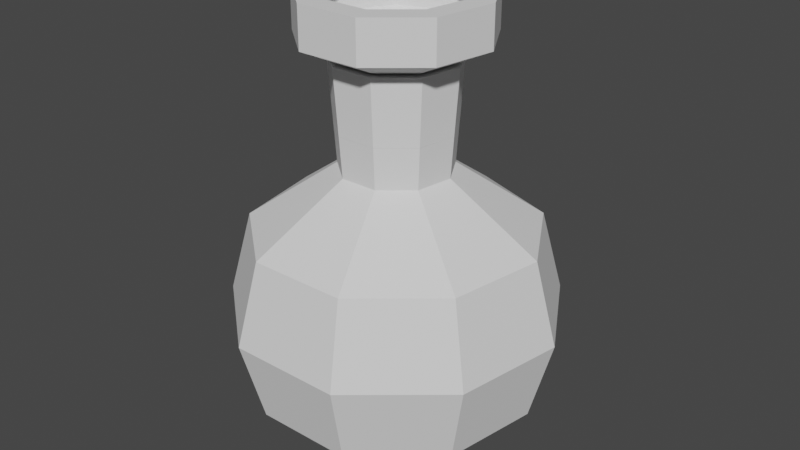 # Source: v1potion.blend  (saved by Blender 3.2.14; exported with 4.5.12 LTS)
import bpy
from mathutils import Matrix  # noqa: F401  (used for matrix-valued properties, if any)

bpy.ops.wm.read_factory_settings(use_empty=True)
scene = bpy.context.scene
scene.name = 'Scene'

# ---- collections
col_collection = bpy.data.collections.new('Collection'); scene.collection.children.link(col_collection)

# ---- world
world_world = bpy.data.worlds.new('World'); scene.world = world_world
world_world.use_nodes = True; world_world.node_tree.nodes.clear()
_N = world_world.node_tree.nodes; _L = world_world.node_tree.links
n0 = _N.new('ShaderNodeOutputWorld'); n0.name = 'World Output'; n0.location = (300, 300)
n1 = _N.new('ShaderNodeBackground'); n1.name = 'Background'; n1.location = (10, 300)
n1.inputs[0].default_value = (0.05088, 0.05088, 0.05088, 1.0)
_L.new(n1.outputs[0], n0.inputs[0])
n0.is_active_output = True
world_world.color = (0.05088, 0.05088, 0.05088)
world_world.use_sun_shadow = False
world_world.sun_shadow_jitter_overblur = 0.0

# ---- meshes
me_sphere = bpy.data.meshes.new('Sphere')
me_sphere.from_pydata([(0.2044, 0.2436, 1.503), (0.3131, 0.05521, 1.503), (0.2754, -0.159, 1.503), (0.1087, -0.2988, 1.503), (-0.1087, -0.2988, 1.503), (-0.2754, -0.159, 1.503), (-0.3131, 0.05521, 1.503), (-0.2044, 0.2436, 1.503), (-3.014e-08, 0.318, 1.503), (0.374, 0.06595, 1.503), (0.2441, 0.2909, 1.503), (0.3289, -0.1899, 1.503), (0.1299, -0.3569, 1.503), (-0.1299, -0.3569, 1.503), (-0.3289, -0.1899, 1.503), (-0.374, 0.06595, 1.503), (-0.2441, 0.2909, 1.503), (-4.386e-08, 0.3798, 1.503), (0.3615, 0.4308, 1.616), (0.5539, 0.09766, 1.616), (0.4871, -0.2812, 1.616), (0.1924, -0.5285, 1.616), (-0.1924, -0.5285, 1.616), (-0.4871, -0.2812, 1.616), (-0.5539, 0.09766, 1.616), (-0.3615, 0.4308, 1.616), (-5.884e-08, 0.5624, 1.616), (0.2694, 0.3211, 1.865), (0.4128, 0.07279, 1.865), (0.363, -0.2096, 1.865), (0.1434, -0.3939, 1.865), (-0.1434, -0.3939, 1.865), (-0.363, -0.2096, 1.865), (-0.4128, 0.07279, 1.865), (-0.2694, 0.3211, 1.865), (-4.65e-08, 0.4192, 1.865), (0.5539, 0.09766, 1.865), (0.3615, 0.4308, 1.865), (0.4871, -0.2812, 1.865), (0.1924, -0.5285, 1.865), (-0.1924, -0.5285, 1.865), (-0.4871, -0.2812, 1.865), (-0.5539, 0.09766, 1.865), (-0.3615, 0.4308, 1.865), (-6.922e-08, 0.5624, 1.865), (-0.1207, -0.3315, 1.113), (-0.3055, -0.1764, 1.113), (-0.3474, 0.06126, 1.113), (-0.2268, 0.2703, 1.113), (-4.032e-08, 0.3528, 1.113), (0.2268, 0.2703, 1.113), (0.1207, -0.3315, 1.113), (0.3474, 0.06126, 1.113), (0.3055, -0.1764, 1.113)], [], [(46, 45, 13, 14), (48, 47, 15, 16), (50, 49, 17, 10), (49, 48, 16, 17), (45, 51, 12, 13), (52, 50, 10, 9), (53, 52, 9, 11), (51, 53, 11, 12), (47, 46, 14, 15), (3, 2, 20, 21), (0, 1, 9, 10), (1, 2, 11, 9), (2, 3, 12, 11), (3, 4, 13, 12), (4, 5, 14, 13), (5, 6, 15, 14), (6, 7, 16, 15), (7, 8, 17, 16), (8, 0, 10, 17), (20, 19, 36, 38), (7, 6, 24, 25), (4, 3, 21, 22), (1, 0, 18, 19), (8, 7, 25, 26), (5, 4, 22, 23), (2, 1, 19, 20), (0, 8, 26, 18), (6, 5, 23, 24), (18, 26, 44, 37), (24, 23, 41, 42), (21, 20, 38, 39), (25, 24, 42, 43), (22, 21, 39, 40), (19, 18, 37, 36), (26, 25, 43, 44), (23, 22, 40, 41), (27, 28, 36, 37), (28, 29, 38, 36), (29, 30, 39, 38), (30, 31, 40, 39), (31, 32, 41, 40), (32, 33, 42, 41), (33, 34, 43, 42), (34, 35, 44, 43), (35, 27, 37, 44)])
_uv = me_sphere.uv_layers.new(name='UVMap')
_uv.uv.foreach_set('vector', [0.0, 0.8333, 0.1111, 0.8333, 0.1111, 0.8333, 0.0, 0.8333, 0.7778, 0.8333, 0.8889, 0.8333, 0.8889, 0.8333, 0.7778, 0.8333, 0.5556, 0.8333, 0.6667, 0.8333, 0.6667, 0.8333, 0.5556, 0.8333, 0.6667, 0.8333, 0.7778, 0.8333, 0.7778, 0.8333, 0.6667, 0.8333, 0.1111, 0.8333, 0.2222, 0.8333, 0.2222, 0.8333, 0.1111, 0.8333, 0.4444, 0.8333, 0.5556, 0.8333, 0.5556, 0.8333, 0.4444, 0.8333, 0.3333, 0.8333, 0.4444, 0.8333, 0.4444, 0.8333, 0.3333, 0.8333, 0.2222, 0.8333, 0.3333, 0.8333, 0.3333, 0.8333, 0.2222, 0.8333, 0.8889, 0.8333, 1.0, 0.8333, 1.0, 0.8333, 0.8889, 0.8333, 0.2652, 0.8333, 0.357, 0.8333, 0.357, 0.8333, 0.2652, 0.8333, 0.5556, 0.8333, 0.4553, 0.8333, 0.4444, 0.8333, 0.5556, 0.8333, 0.4553, 0.8333, 0.357, 0.8333, 0.3333, 0.8333, 0.4444, 0.8333, 0.357, 0.8333, 0.2652, 0.8333, 0.2222, 0.8333, 0.3333, 0.8333, 0.2652, 0.8333, 0.2615, 0.8333, 0.1111, 0.8333, 0.2222, 0.8333, 0.2615, 0.8333, 0.8496, 0.8333, 1.0, 0.8333, 0.1111, 0.8333, 0.8496, 0.8333, 0.8459, 0.8333, 0.8889, 0.8333, 1.0, 0.8333, 0.8459, 0.8333, 0.7541, 0.8333, 0.7778, 0.8333, 0.8889, 0.8333, 0.7541, 0.8333, 0.6558, 0.8333, 0.6667, 0.8333, 0.7778, 0.8333, 0.6558, 0.8333, 0.5556, 0.8333, 0.5556, 0.8333, 0.6667, 0.8333, 0.357, 0.8333, 0.4553, 0.8333, 0.4553, 0.8333, 0.357, 0.8333, 0.7541, 0.8333, 0.8459, 0.8333, 0.8459, 0.8333, 0.7541, 0.8333, 0.2615, 0.8333, 0.2652, 0.8333, 0.2652, 0.8333, 0.2615, 0.8333, 0.4553, 0.8333, 0.5556, 0.8333, 0.5556, 0.8333, 0.4553, 0.8333, 0.6558, 0.8333, 0.7541, 0.8333, 0.7541, 0.8333, 0.6558, 0.8333, 0.8496, 0.8333, 0.2615, 0.8333, 0.2615, 0.8333, 0.8496, 0.8333, 0.357, 0.8333, 0.4553, 0.8333, 0.4553, 0.8333, 0.357, 0.8333, 0.5556, 0.8333, 0.6558, 0.8333, 0.6558, 0.8333, 0.5556, 0.8333, 0.8459, 0.8333, 0.8496, 0.8333, 0.8496, 0.8333, 0.8459, 0.8333, 0.5556, 0.8333, 0.6558, 0.8333, 0.6558, 0.8333, 0.5556, 0.8333, 0.8459, 0.8333, 0.8496, 0.8333, 0.8496, 0.8333, 0.8459, 0.8333, 0.2652, 0.8333, 0.357, 0.8333, 0.357, 0.8333, 0.2652, 0.8333, 0.7541, 0.8333, 0.8459, 0.8333, 0.8459, 0.8333, 0.7541, 0.8333, 0.2615, 0.8333, 0.2652, 0.8333, 0.2652, 0.8333, 0.2615, 0.8333, 0.4553, 0.8333, 0.5556, 0.8333, 0.5556, 0.8333, 0.4553, 0.8333, 0.6558, 0.8333, 0.7541, 0.8333, 0.7541, 0.8333, 0.6558, 0.8333, 0.8496, 0.8333, 0.2615, 0.8333, 0.2615, 0.8333, 0.8496, 0.8333, 0.5556, 0.8333, 0.4721, 0.8333, 0.4553, 0.8333, 0.5556, 0.8333, 0.4721, 0.8333, 0.3937, 0.8333, 0.357, 0.8333, 0.4553, 0.8333, 0.3937, 0.8333, 0.3377, 0.8333, 0.2652, 0.8333, 0.357, 0.8333, 0.3377, 0.8333, 0.3966, 0.8333, 0.2615, 0.8333, 0.2652, 0.8333, 0.3966, 0.8333, 0.7145, 0.8333, 0.8496, 0.8333, 0.2615, 0.8333, 0.7145, 0.8333, 0.7735, 0.8333, 0.8459, 0.8333, 0.8496, 0.8333, 0.7735, 0.8333, 0.7174, 0.8333, 0.7541, 0.8333, 0.8459, 0.8333, 0.7174, 0.8333, 0.639, 0.8333, 0.6558, 0.8333, 0.7541, 0.8333, 0.639, 0.8333, 0.5556, 0.8333, 0.5556, 0.8333, 0.6558, 0.8333])
me_sphere.update()
me_sphere_001 = bpy.data.meshes.new('Sphere.001')
me_sphere_001.from_pydata([(0.2158, 0.2572, 0.866), (0.5567, 0.6634, 0.5), (0.6428, 0.766, -4.371e-08), (0.5567, 0.6634, -0.5), (0.3214, 0.383, -0.866), (0.3306, 0.05829, 0.866), (0.8529, 0.1504, 0.5), (0.9848, 0.1736, -4.371e-08), (0.8529, 0.1504, -0.5), (0.4924, 0.08682, -0.8842), (0.2907, -0.1679, 0.866), (0.75, -0.433, 0.5), (0.866, -0.5, -4.371e-08), (0.75, -0.433, -0.5), (0.433, -0.25, -0.8842), (0.1148, -0.3155, 0.866), (0.2962, -0.8138, 0.5), (0.342, -0.9397, -4.371e-08), (0.2962, -0.8138, -0.5), (0.171, -0.4698, -0.8842), (-0.1148, -0.3155, 0.866), (-0.2962, -0.8138, 0.5), (-0.342, -0.9397, -4.371e-08), (-0.2962, -0.8138, -0.5), (-0.171, -0.4698, -0.8842), (-0.2907, -0.1679, 0.866), (-0.75, -0.433, 0.5), (-0.866, -0.5, -4.371e-08), (-0.75, -0.433, -0.5), (-0.433, -0.25, -0.8842), (-0.3306, 0.05829, 0.866), (-0.8529, 0.1504, 0.5), (-0.9848, 0.1736, -4.371e-08), (-0.8529, 0.1504, -0.5), (-0.4924, 0.08682, -0.8842), (-0.2158, 0.2572, 0.866), (-0.5567, 0.6634, 0.5), (-0.6428, 0.766, -4.371e-08), (-0.5567, 0.6634, -0.5), (-0.3214, 0.383, -0.866), (0.0, -8.941e-08, -0.8912), (-3.808e-08, 0.3357, 0.866), (-9.282e-08, 0.866, 0.5), (-2.12e-07, 1.0, -4.371e-08), (-9.282e-08, 0.866, -0.5), (-1.673e-07, 0.5, -0.866), (-0.1207, -0.3315, 1.113), (-0.3055, -0.1764, 1.113), (-0.3474, 0.06126, 1.113), (-0.2268, 0.2703, 1.113), (-4.032e-08, 0.3528, 1.113), (0.2268, 0.2703, 1.113), (0.1207, -0.3315, 1.113), (0.3474, 0.06126, 1.113), (0.3055, -0.1764, 1.113)], [], [(45, 44, 3, 4), (43, 42, 1, 2), (40, 45, 4), (44, 43, 2, 3), (42, 41, 0, 1), (4, 3, 8, 9), (2, 1, 6, 7), (40, 4, 9), (3, 2, 7, 8), (1, 0, 5, 6), (7, 6, 11, 12), (40, 9, 14), (8, 7, 12, 13), (6, 5, 10, 11), (9, 8, 13, 14), (40, 14, 19), (13, 12, 17, 18), (11, 10, 15, 16), (14, 13, 18, 19), (12, 11, 16, 17), (40, 19, 24), (18, 17, 22, 23), (16, 15, 20, 21), (19, 18, 23, 24), (17, 16, 21, 22), (40, 24, 29), (23, 22, 27, 28), (21, 20, 25, 26), (24, 23, 28, 29), (22, 21, 26, 27), (40, 29, 34), (28, 27, 32, 33), (26, 25, 30, 31), (29, 28, 33, 34), (27, 26, 31, 32), (33, 32, 37, 38), (31, 30, 35, 36), (34, 33, 38, 39), (32, 31, 36, 37), (40, 34, 39), (36, 35, 41, 42), (39, 38, 44, 45), (37, 36, 42, 43), (40, 39, 45), (38, 37, 43, 44), (30, 25, 47, 48), (15, 10, 54, 52), (10, 5, 53, 54), (5, 0, 51, 53), (20, 15, 52, 46), (41, 35, 49, 50), (0, 41, 50, 51), (35, 30, 48, 49), (25, 20, 46, 47), (47, 46, 52, 54, 53, 51, 50, 49, 48)])
_uv = me_sphere_001.uv_layers.new(name='UVMap')
_uv.uv.foreach_set('vector', [0.6667, 0.1667, 0.6667, 0.3333, 0.5556, 0.3333, 0.5556, 0.1667, 0.6667, 0.5, 0.6667, 0.6667, 0.5556, 0.6667, 0.5556, 0.5, 0.6111, 0.0, 0.6667, 0.1667, 0.5556, 0.1667, 0.6667, 0.3333, 0.6667, 0.5, 0.5556, 0.5, 0.5556, 0.3333, 0.6667, 0.6667, 0.6667, 0.8333, 0.5556, 0.8333, 0.5556, 0.6667, 0.5556, 0.1667, 0.5556, 0.3333, 0.4444, 0.3333, 0.4444, 0.1667, 0.5556, 0.5, 0.5556, 0.6667, 0.4444, 0.6667, 0.4444, 0.5, 0.5, 0.0, 0.5556, 0.1667, 0.4444, 0.1667, 0.5556, 0.3333, 0.5556, 0.5, 0.4444, 0.5, 0.4444, 0.3333, 0.5556, 0.6667, 0.5556, 0.8333, 0.4444, 0.8333, 0.4444, 0.6667, 0.4444, 0.5, 0.4444, 0.6667, 0.3333, 0.6667, 0.3333, 0.5, 0.3889, 0.0, 0.4444, 0.1667, 0.3333, 0.1667, 0.4444, 0.3333, 0.4444, 0.5, 0.3333, 0.5, 0.3333, 0.3333, 0.4444, 0.6667, 0.4444, 0.8333, 0.3333, 0.8333, 0.3333, 0.6667, 0.4444, 0.1667, 0.4444, 0.3333, 0.3333, 0.3333, 0.3333, 0.1667, 0.2778, 0.0, 0.3333, 0.1667, 0.2222, 0.1667, 0.3333, 0.3333, 0.3333, 0.5, 0.2222, 0.5, 0.2222, 0.3333, 0.3333, 0.6667, 0.3333, 0.8333, 0.2222, 0.8333, 0.2222, 0.6667, 0.3333, 0.1667, 0.3333, 0.3333, 0.2222, 0.3333, 0.2222, 0.1667, 0.3333, 0.5, 0.3333, 0.6667, 0.2222, 0.6667, 0.2222, 0.5, 0.1667, 0.0, 0.2222, 0.1667, 0.1111, 0.1667, 0.2222, 0.3333, 0.2222, 0.5, 0.1111, 0.5, 0.1111, 0.3333, 0.2222, 0.6667, 0.2222, 0.8333, 0.1111, 0.8333, 0.1111, 0.6667, 0.2222, 0.1667, 0.2222, 0.3333, 0.1111, 0.3333, 0.1111, 0.1667, 0.2222, 0.5, 0.2222, 0.6667, 0.1111, 0.6667, 0.1111, 0.5, 0.05556, 0.0, 0.1111, 0.1667, 0.0, 0.1667, 0.1111, 0.3333, 0.1111, 0.5, 0.0, 0.5, 0.0, 0.3333, 0.1111, 0.6667, 0.1111, 0.8333, 0.0, 0.8333, 0.0, 0.6667, 0.1111, 0.1667, 0.1111, 0.3333, 0.0, 0.3333, 0.0, 0.1667, 0.1111, 0.5, 0.1111, 0.6667, 0.0, 0.6667, 0.0, 0.5, 0.9444, 0.0, 1.0, 0.1667, 0.8889, 0.1667, 1.0, 0.3333, 1.0, 0.5, 0.8889, 0.5, 0.8889, 0.3333, 1.0, 0.6667, 1.0, 0.8333, 0.8889, 0.8333, 0.8889, 0.6667, 1.0, 0.1667, 1.0, 0.3333, 0.8889, 0.3333, 0.8889, 0.1667, 1.0, 0.5, 1.0, 0.6667, 0.8889, 0.6667, 0.8889, 0.5, 0.8889, 0.3333, 0.8889, 0.5, 0.7778, 0.5, 0.7778, 0.3333, 0.8889, 0.6667, 0.8889, 0.8333, 0.7778, 0.8333, 0.7778, 0.6667, 0.8889, 0.1667, 0.8889, 0.3333, 0.7778, 0.3333, 0.7778, 0.1667, 0.8889, 0.5, 0.8889, 0.6667, 0.7778, 0.6667, 0.7778, 0.5, 0.8333, 0.0, 0.8889, 0.1667, 0.7778, 0.1667, 0.7778, 0.6667, 0.7778, 0.8333, 0.6667, 0.8333, 0.6667, 0.6667, 0.7778, 0.1667, 0.7778, 0.3333, 0.6667, 0.3333, 0.6667, 0.1667, 0.7778, 0.5, 0.7778, 0.6667, 0.6667, 0.6667, 0.6667, 0.5, 0.7222, 0.0, 0.7778, 0.1667, 0.6667, 0.1667, 0.7778, 0.3333, 0.7778, 0.5, 0.6667, 0.5, 0.6667, 0.3333, 0.8889, 0.8333, 1.0, 0.8333, 1.0, 0.8333, 0.8889, 0.8333, 0.2222, 0.8333, 0.3333, 0.8333, 0.3333, 0.8333, 0.2222, 0.8333, 0.3333, 0.8333, 0.4444, 0.8333, 0.4444, 0.8333, 0.3333, 0.8333, 0.4444, 0.8333, 0.5556, 0.8333, 0.5556, 0.8333, 0.4444, 0.8333, 0.1111, 0.8333, 0.2222, 0.8333, 0.2222, 0.8333, 0.1111, 0.8333, 0.6667, 0.8333, 0.7778, 0.8333, 0.7778, 0.8333, 0.6667, 0.8333, 0.5556, 0.8333, 0.6667, 0.8333, 0.6667, 0.8333, 0.5556, 0.8333, 0.7778, 0.8333, 0.8889, 0.8333, 0.8889, 0.8333, 0.7778, 0.8333, 0.0, 0.8333, 0.1111, 0.8333, 0.1111, 0.8333, 0.0, 0.8333, 0.0, 0.8333, 0.1111, 0.8333, 0.2222, 0.8333, 0.3333, 0.8333, 0.4444, 0.8333, 0.5556, 0.8333, 0.6667, 0.8333, 0.7778, 0.8333, 0.8889, 0.8333])
me_sphere_001.update()

# ---- objects
ob_sphere = bpy.data.objects.new('Sphere', me_sphere)
ob_sphere_001 = bpy.data.objects.new('Sphere.001', me_sphere_001)

# ---- transforms, parenting, visibility, modifiers, constraints
ob_sphere.location = (0.0, 0.0, 0.0005308)
ob_sphere.scale = (0.7042, 0.7042, 0.7042)
ob_sphere_001.location = (0.0, 0.0, 9.211e-05)
ob_sphere_001.scale = (0.7042, 0.7042, 0.7042)

# ---- collection membership
col_collection.objects.link(ob_sphere)
col_collection.objects.link(ob_sphere_001)

# ---- scene / render settings (as saved in the file)
scene.frame_start = 1; scene.frame_end = 250; scene.frame_set(1)
scene.render.engine = 'BLENDER_EEVEE_NEXT'
scene.cycles.sampling_pattern = 'TABULATED_SOBOL'
scene.cycles.use_light_tree = False
scene.view_settings.view_transform = 'Filmic'
bpy.context.view_layer.update()

# ---- added for rendering (the .blend has no active camera and no usable light): camera, sun
cam_auto = bpy.data.cameras.new('AutoCamera')
cam_auto.lens = 50.0
cam_auto.sensor_width = 36.0
cam_auto.clip_end = 1000.0
ob_auto_camera = bpy.data.objects.new('AutoCamera', cam_auto)
scene.collection.objects.link(ob_auto_camera)
ob_auto_camera.location = (2.54376, -3.03128, 2.37819)
ob_auto_camera.rotation_euler = (1.09748, -7.21219e-08, 0.694738)
scene.camera = ob_auto_camera
light_auto_sun = bpy.data.lights.new('AutoSun', 'SUN')
light_auto_sun.energy = 3.0
light_auto_sun.angle = 0.0523599
ob_auto_sun = bpy.data.objects.new('AutoSun', light_auto_sun)
scene.collection.objects.link(ob_auto_sun)
ob_auto_sun.rotation_euler = (0.872665, 0.174533, 0.523599)
bpy.context.view_layer.update()
